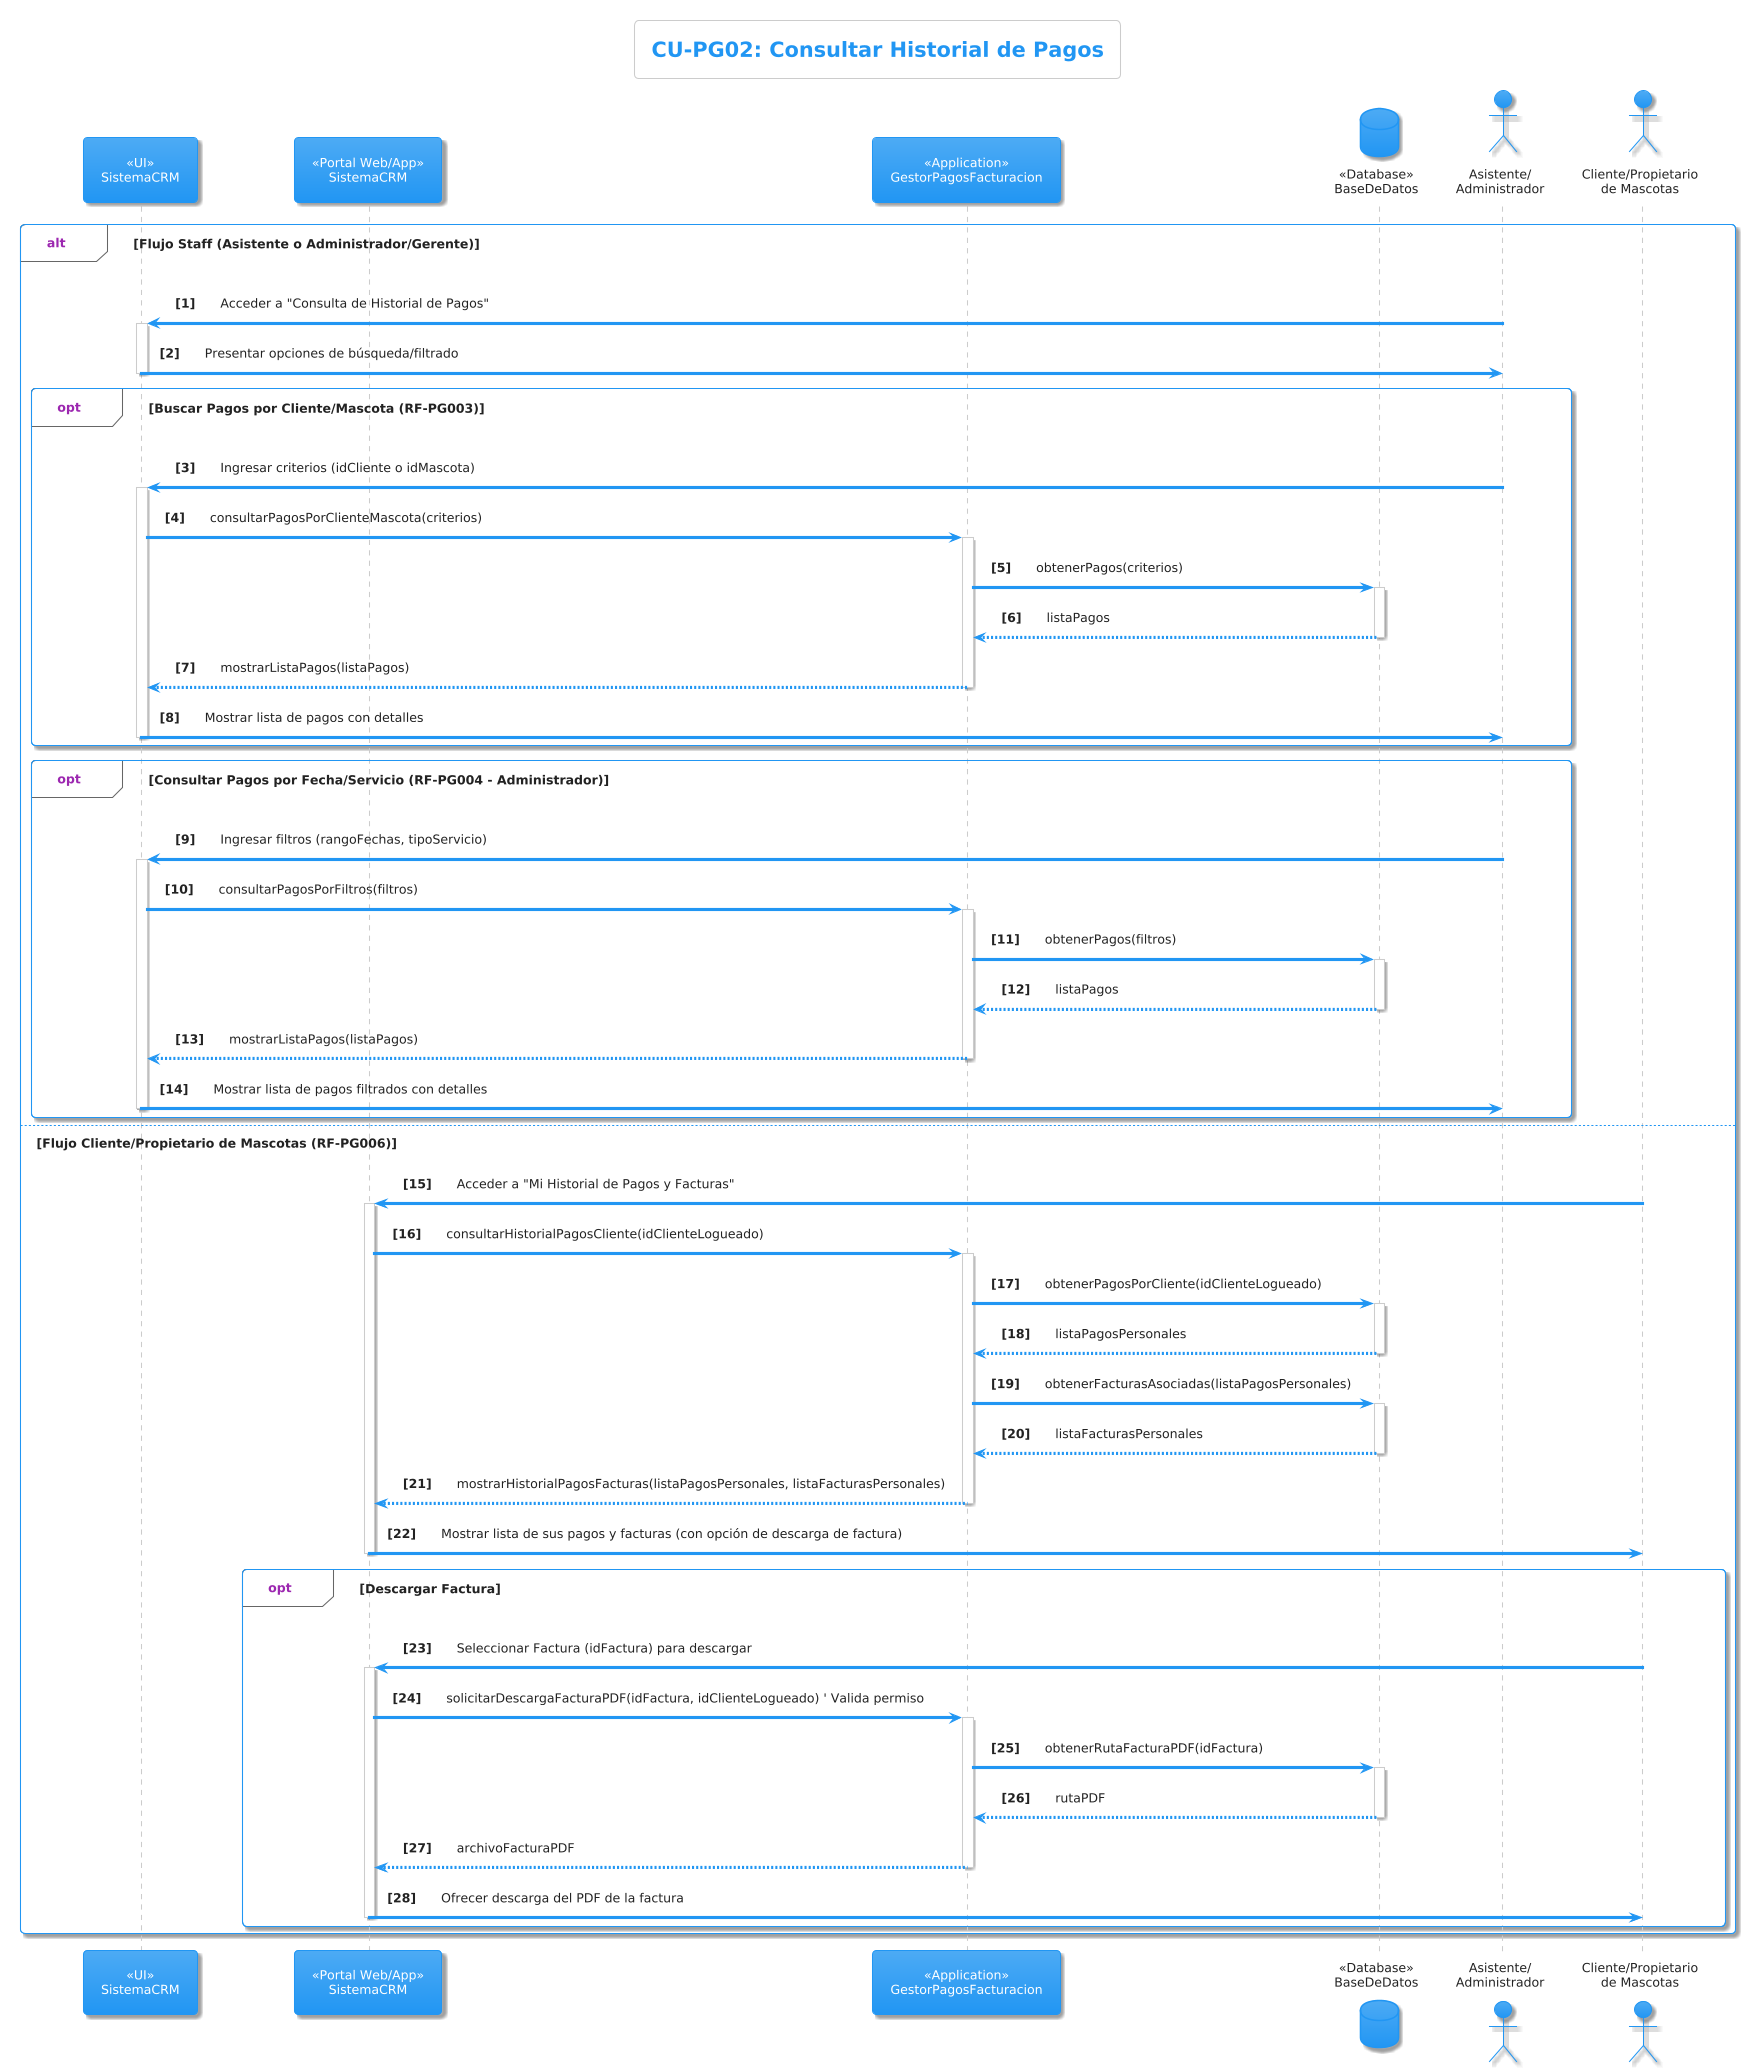

The diagram above was rendered by PlantUML. Its source (embedded in the PNG):
@startuml
!theme materia
title CU-PG02: Consultar Historial de Pagos

autonumber "<b>[0]"

participant "<<UI>>\nSistemaCRM" as UI_Staff
participant "<<Portal Web/App>>\nSistemaCRM" as UI_Cliente
participant "<<Application>>\nGestorPagosFacturacion" as AppPagos
database "<<Database>>\nBaseDeDatos" as DB

alt Flujo Staff (Asistente o Administrador/Gerente)

    actor Staff as "Asistente/\nAdministrador"
    Staff -> UI_Staff: Acceder a "Consulta de Historial de Pagos"
    activate UI_Staff
    UI_Staff -> Staff: Presentar opciones de búsqueda/filtrado
    deactivate UI_Staff

    opt Buscar Pagos por Cliente/Mascota (RF-PG003)
        Staff -> UI_Staff: Ingresar criterios (idCliente o idMascota)
        activate UI_Staff
        UI_Staff -> AppPagos: consultarPagosPorClienteMascota(criterios)
        activate AppPagos
        AppPagos -> DB: obtenerPagos(criterios)
        activate DB
        DB --> AppPagos: listaPagos
        deactivate DB
        AppPagos --> UI_Staff: mostrarListaPagos(listaPagos)
        deactivate AppPagos
        UI_Staff -> Staff: Mostrar lista de pagos con detalles
        deactivate UI_Staff
    end

    opt Consultar Pagos por Fecha/Servicio (RF-PG004 - Administrador)
        Staff -> UI_Staff: Ingresar filtros (rangoFechas, tipoServicio)
        activate UI_Staff
        UI_Staff -> AppPagos: consultarPagosPorFiltros(filtros)
        activate AppPagos
        AppPagos -> DB: obtenerPagos(filtros)
        activate DB
        DB --> AppPagos: listaPagos
        deactivate DB
        AppPagos --> UI_Staff: mostrarListaPagos(listaPagos)
        deactivate AppPagos
        UI_Staff -> Staff: Mostrar lista de pagos filtrados con detalles
        deactivate UI_Staff
    end

else Flujo Cliente/Propietario de Mascotas (RF-PG006)

    actor ClientePropietario as "Cliente/Propietario\nde Mascotas"
    ClientePropietario -> UI_Cliente: Acceder a "Mi Historial de Pagos y Facturas"
    activate UI_Cliente
    ' idCliente se obtiene del usuario logueado
    UI_Cliente -> AppPagos: consultarHistorialPagosCliente(idClienteLogueado)
    activate AppPagos

    AppPagos -> DB: obtenerPagosPorCliente(idClienteLogueado)
    activate DB
    DB --> AppPagos: listaPagosPersonales
    deactivate DB
    ' Para cada pago, podría haber una factura asociada
    AppPagos -> DB: obtenerFacturasAsociadas(listaPagosPersonales)
    activate DB
    DB --> AppPagos: listaFacturasPersonales
    deactivate DB

    AppPagos --> UI_Cliente: mostrarHistorialPagosFacturas(listaPagosPersonales, listaFacturasPersonales)
    deactivate AppPagos

    UI_Cliente -> ClientePropietario: Mostrar lista de sus pagos y facturas (con opción de descarga de factura)
    deactivate UI_Cliente

    opt Descargar Factura
        ClientePropietario -> UI_Cliente: Seleccionar Factura (idFactura) para descargar
        activate UI_Cliente
        UI_Cliente -> AppPagos: solicitarDescargaFacturaPDF(idFactura, idClienteLogueado) ' Valida permiso
        activate AppPagos
        ' AppPagos podría invocar a GeneradorDocumentos si no está ya generada
        ' o simplemente recuperar el PDF si ya existe
        AppPagos -> DB: obtenerRutaFacturaPDF(idFactura)
        activate DB
        DB --> AppPagos: rutaPDF
        deactivate DB
        AppPagos --> UI_Cliente: archivoFacturaPDF
        deactivate AppPagos
        UI_Cliente -> ClientePropietario: Ofrecer descarga del PDF de la factura
        deactivate UI_Cliente
    end
end
@enduml